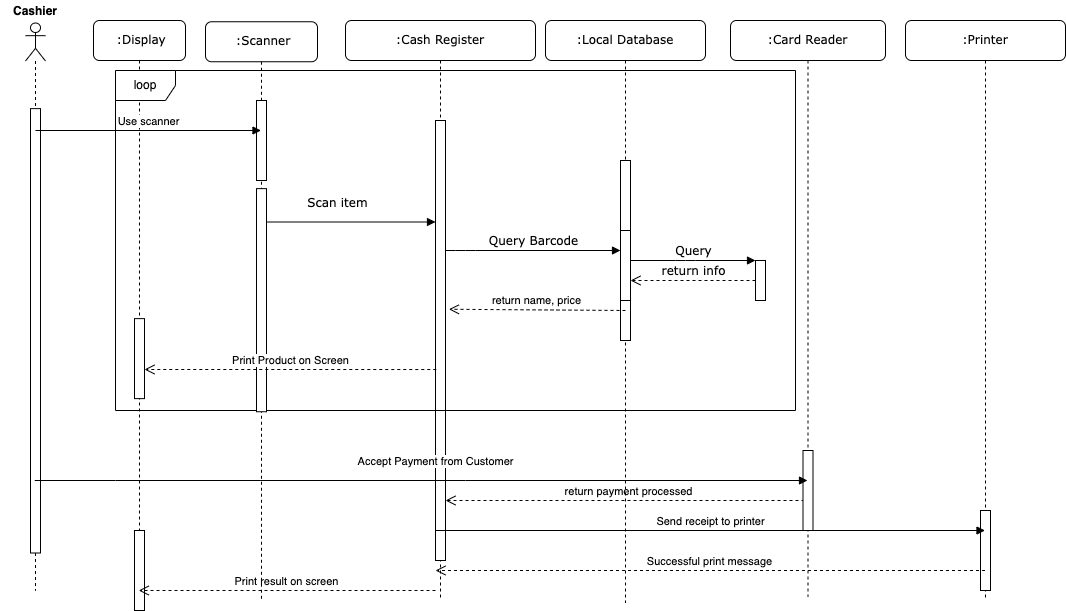

The diagram above was exported from draw.io. Its source (the exported page's mxGraphModel, read from the mxfile embedded in the PNG):
<mxGraphModel dx="1194" dy="651" grid="1" gridSize="10" guides="1" tooltips="1" connect="1" arrows="1" fold="1" page="1" pageScale="1" pageWidth="1100" pageHeight="850" background="none" math="0" shadow="0">
  <root>
    <mxCell id="0" />
    <mxCell id="1" parent="0" />
    <mxCell id="7baba1c4bc27f4b0-4" value="&amp;nbsp;:Display" style="shape=umlLifeline;perimeter=lifelinePerimeter;whiteSpace=wrap;html=1;container=1;collapsible=0;recursiveResize=0;outlineConnect=0;rounded=1;shadow=0;comic=0;labelBackgroundColor=none;strokeWidth=1;fontFamily=Verdana;fontSize=12;align=center;" parent="1" vertex="1">
      <mxGeometry x="98" y="80" width="92" height="590" as="geometry" />
    </mxCell>
    <mxCell id="5s-TtqTLATDWnOSc6hxD-7" value="" style="html=1;points=[];perimeter=orthogonalPerimeter;" vertex="1" parent="7baba1c4bc27f4b0-4">
      <mxGeometry x="41" y="298.12" width="10" height="80" as="geometry" />
    </mxCell>
    <mxCell id="5s-TtqTLATDWnOSc6hxD-23" value="" style="html=1;points=[];perimeter=orthogonalPerimeter;" vertex="1" parent="7baba1c4bc27f4b0-4">
      <mxGeometry x="41" y="510" width="10" height="80" as="geometry" />
    </mxCell>
    <mxCell id="7baba1c4bc27f4b0-5" value=":Card Reader" style="shape=umlLifeline;perimeter=lifelinePerimeter;whiteSpace=wrap;html=1;container=1;collapsible=0;recursiveResize=0;outlineConnect=0;rounded=1;shadow=0;comic=0;labelBackgroundColor=none;strokeWidth=1;fontFamily=Verdana;fontSize=12;align=center;size=40;" parent="1" vertex="1">
      <mxGeometry x="735" y="80" width="155" height="576.25" as="geometry" />
    </mxCell>
    <mxCell id="7baba1c4bc27f4b0-19" value="" style="html=1;points=[];perimeter=orthogonalPerimeter;rounded=0;shadow=0;comic=0;labelBackgroundColor=none;strokeWidth=1;fontFamily=Verdana;fontSize=12;align=center;" parent="7baba1c4bc27f4b0-5" vertex="1">
      <mxGeometry x="25" y="240" width="10" height="40" as="geometry" />
    </mxCell>
    <mxCell id="5s-TtqTLATDWnOSc6hxD-20" value="return payment processed" style="html=1;verticalAlign=bottom;endArrow=open;dashed=1;endSize=8;rounded=0;" edge="1" parent="7baba1c4bc27f4b0-5" target="7baba1c4bc27f4b0-9">
      <mxGeometry relative="1" as="geometry">
        <mxPoint x="80" y="480" as="sourcePoint" />
        <mxPoint y="480" as="targetPoint" />
      </mxGeometry>
    </mxCell>
    <mxCell id="5s-TtqTLATDWnOSc6hxD-21" value="" style="html=1;points=[];perimeter=orthogonalPerimeter;" vertex="1" parent="7baba1c4bc27f4b0-5">
      <mxGeometry x="72.5" y="430" width="10" height="80" as="geometry" />
    </mxCell>
    <mxCell id="7baba1c4bc27f4b0-6" value=":Local Database" style="shape=umlLifeline;perimeter=lifelinePerimeter;whiteSpace=wrap;html=1;container=1;collapsible=0;recursiveResize=0;outlineConnect=0;rounded=1;shadow=0;comic=0;labelBackgroundColor=none;strokeWidth=1;fontFamily=Verdana;fontSize=12;align=center;" parent="1" vertex="1">
      <mxGeometry x="550" y="80" width="160" height="582.5" as="geometry" />
    </mxCell>
    <mxCell id="7baba1c4bc27f4b0-16" value="" style="html=1;points=[];perimeter=orthogonalPerimeter;rounded=0;shadow=0;comic=0;labelBackgroundColor=none;strokeWidth=1;fontFamily=Verdana;fontSize=12;align=center;" parent="7baba1c4bc27f4b0-6" vertex="1">
      <mxGeometry x="75" y="140" width="10" height="180" as="geometry" />
    </mxCell>
    <mxCell id="5s-TtqTLATDWnOSc6hxD-8" value="return name, price" style="html=1;verticalAlign=bottom;endArrow=open;dashed=1;endSize=8;rounded=0;entryX=1.342;entryY=0.429;entryDx=0;entryDy=0;entryPerimeter=0;" edge="1" parent="7baba1c4bc27f4b0-6" target="7baba1c4bc27f4b0-9">
      <mxGeometry relative="1" as="geometry">
        <mxPoint x="80" y="290" as="sourcePoint" />
        <mxPoint y="290" as="targetPoint" />
      </mxGeometry>
    </mxCell>
    <mxCell id="7baba1c4bc27f4b0-34" value="" style="html=1;points=[];perimeter=orthogonalPerimeter;rounded=0;shadow=0;comic=0;labelBackgroundColor=none;strokeWidth=1;fontFamily=Verdana;fontSize=12;align=center;" parent="7baba1c4bc27f4b0-6" vertex="1">
      <mxGeometry x="75" y="210" width="10" height="70" as="geometry" />
    </mxCell>
    <mxCell id="7baba1c4bc27f4b0-7" value=":Printer" style="shape=umlLifeline;perimeter=lifelinePerimeter;whiteSpace=wrap;html=1;container=1;collapsible=0;recursiveResize=0;outlineConnect=0;rounded=1;shadow=0;comic=0;labelBackgroundColor=none;strokeWidth=1;fontFamily=Verdana;fontSize=12;align=center;" parent="1" vertex="1">
      <mxGeometry x="910" y="80" width="160" height="580" as="geometry" />
    </mxCell>
    <mxCell id="5s-TtqTLATDWnOSc6hxD-22" value="" style="html=1;points=[];perimeter=orthogonalPerimeter;" vertex="1" parent="7baba1c4bc27f4b0-7">
      <mxGeometry x="75" y="490" width="10" height="80" as="geometry" />
    </mxCell>
    <mxCell id="7baba1c4bc27f4b0-8" value=":Cash Register" style="shape=umlLifeline;perimeter=lifelinePerimeter;whiteSpace=wrap;html=1;container=1;collapsible=0;recursiveResize=0;outlineConnect=0;rounded=1;shadow=0;comic=0;labelBackgroundColor=none;strokeWidth=1;fontFamily=Verdana;fontSize=12;align=center;" parent="1" vertex="1">
      <mxGeometry x="350" y="80" width="190" height="580" as="geometry" />
    </mxCell>
    <mxCell id="7baba1c4bc27f4b0-9" value="" style="html=1;points=[];perimeter=orthogonalPerimeter;rounded=0;shadow=0;comic=0;labelBackgroundColor=none;strokeWidth=1;fontFamily=Verdana;fontSize=12;align=center;" parent="7baba1c4bc27f4b0-8" vertex="1">
      <mxGeometry x="90" y="100" width="10" height="440" as="geometry" />
    </mxCell>
    <mxCell id="5s-TtqTLATDWnOSc6hxD-10" value="loop" style="shape=umlFrame;whiteSpace=wrap;html=1;" vertex="1" parent="7baba1c4bc27f4b0-8">
      <mxGeometry x="-230" y="50" width="680" height="340" as="geometry" />
    </mxCell>
    <mxCell id="5s-TtqTLATDWnOSc6hxD-15" value="Print result on screen" style="html=1;verticalAlign=bottom;endArrow=open;dashed=1;endSize=8;rounded=0;" edge="1" parent="7baba1c4bc27f4b0-8" target="7baba1c4bc27f4b0-4">
      <mxGeometry relative="1" as="geometry">
        <mxPoint x="90" y="570" as="sourcePoint" />
        <mxPoint x="10" y="570" as="targetPoint" />
      </mxGeometry>
    </mxCell>
    <mxCell id="5s-TtqTLATDWnOSc6hxD-19" value="Send receipt to printer" style="html=1;verticalAlign=bottom;endArrow=block;rounded=0;" edge="1" parent="7baba1c4bc27f4b0-8" target="7baba1c4bc27f4b0-7">
      <mxGeometry width="80" relative="1" as="geometry">
        <mxPoint x="90" y="510" as="sourcePoint" />
        <mxPoint x="170" y="510" as="targetPoint" />
      </mxGeometry>
    </mxCell>
    <mxCell id="7baba1c4bc27f4b0-17" value="Query Barcode" style="html=1;verticalAlign=bottom;endArrow=block;labelBackgroundColor=none;fontFamily=Verdana;fontSize=12;edgeStyle=elbowEdgeStyle;elbow=vertical;" parent="1" target="7baba1c4bc27f4b0-16" edge="1" source="7baba1c4bc27f4b0-9">
      <mxGeometry relative="1" as="geometry">
        <mxPoint x="455" y="220" as="sourcePoint" />
        <Array as="points">
          <mxPoint x="470" y="310" />
          <mxPoint x="460" y="220" />
        </Array>
      </mxGeometry>
    </mxCell>
    <mxCell id="7baba1c4bc27f4b0-20" value="Query" style="html=1;verticalAlign=bottom;endArrow=block;entryX=0;entryY=0;labelBackgroundColor=none;fontFamily=Verdana;fontSize=12;edgeStyle=elbowEdgeStyle;elbow=vertical;" parent="1" source="7baba1c4bc27f4b0-16" target="7baba1c4bc27f4b0-19" edge="1">
      <mxGeometry relative="1" as="geometry">
        <mxPoint x="650" y="230" as="sourcePoint" />
        <Array as="points">
          <mxPoint x="690" y="320" />
        </Array>
      </mxGeometry>
    </mxCell>
    <mxCell id="7baba1c4bc27f4b0-21" value="return info" style="html=1;verticalAlign=bottom;endArrow=open;dashed=1;endSize=8;labelBackgroundColor=none;fontFamily=Verdana;fontSize=12;edgeStyle=elbowEdgeStyle;elbow=vertical;" parent="1" source="7baba1c4bc27f4b0-19" target="7baba1c4bc27f4b0-16" edge="1">
      <mxGeometry relative="1" as="geometry">
        <mxPoint x="650" y="306" as="targetPoint" />
        <Array as="points">
          <mxPoint x="680" y="340" />
          <mxPoint x="640" y="270" />
          <mxPoint x="670" y="260" />
          <mxPoint x="700" y="260" />
        </Array>
      </mxGeometry>
    </mxCell>
    <mxCell id="_Jc-UqadHUc6WzCXEEBt-3" value="" style="shape=umlLifeline;participant=umlActor;perimeter=lifelinePerimeter;whiteSpace=wrap;html=1;container=1;collapsible=0;recursiveResize=0;verticalAlign=top;spacingTop=36;outlineConnect=0;size=38;" parent="1" vertex="1">
      <mxGeometry x="30" y="82.5" width="20" height="567.5" as="geometry" />
    </mxCell>
    <mxCell id="5s-TtqTLATDWnOSc6hxD-25" value="" style="html=1;points=[];perimeter=orthogonalPerimeter;" vertex="1" parent="_Jc-UqadHUc6WzCXEEBt-3">
      <mxGeometry x="5" y="85.62" width="10" height="444.38" as="geometry" />
    </mxCell>
    <mxCell id="5s-TtqTLATDWnOSc6hxD-5" value="&amp;nbsp;:Scanner" style="shape=umlLifeline;perimeter=lifelinePerimeter;whiteSpace=wrap;html=1;container=1;collapsible=0;recursiveResize=0;outlineConnect=0;rounded=1;shadow=0;comic=0;labelBackgroundColor=none;strokeWidth=1;fontFamily=Verdana;fontSize=12;align=center;" vertex="1" parent="1">
      <mxGeometry x="210" y="81.25" width="112" height="580" as="geometry" />
    </mxCell>
    <mxCell id="5s-TtqTLATDWnOSc6hxD-6" value="Scan item" style="html=1;verticalAlign=bottom;endArrow=block;labelBackgroundColor=none;fontFamily=Verdana;fontSize=12;edgeStyle=elbowEdgeStyle;elbow=vertical;" edge="1" parent="5s-TtqTLATDWnOSc6hxD-5" target="7baba1c4bc27f4b0-9">
      <mxGeometry x="-0.093" y="10" relative="1" as="geometry">
        <mxPoint x="51" y="200.25" as="sourcePoint" />
        <mxPoint x="161" y="200.00000000000023" as="targetPoint" />
        <mxPoint as="offset" />
      </mxGeometry>
    </mxCell>
    <mxCell id="5s-TtqTLATDWnOSc6hxD-3" value="" style="html=1;points=[];perimeter=orthogonalPerimeter;" vertex="1" parent="5s-TtqTLATDWnOSc6hxD-5">
      <mxGeometry x="51" y="166.87" width="10" height="223.13" as="geometry" />
    </mxCell>
    <mxCell id="5s-TtqTLATDWnOSc6hxD-24" value="" style="html=1;points=[];perimeter=orthogonalPerimeter;" vertex="1" parent="5s-TtqTLATDWnOSc6hxD-5">
      <mxGeometry x="51" y="78.75" width="10" height="80" as="geometry" />
    </mxCell>
    <mxCell id="5s-TtqTLATDWnOSc6hxD-4" value="Print Product on Screen" style="html=1;verticalAlign=bottom;endArrow=open;dashed=1;endSize=8;rounded=0;exitX=0.079;exitY=0.566;exitDx=0;exitDy=0;exitPerimeter=0;" edge="1" parent="1" source="7baba1c4bc27f4b0-9" target="5s-TtqTLATDWnOSc6hxD-7">
      <mxGeometry relative="1" as="geometry">
        <mxPoint x="430" y="334.47" as="sourcePoint" />
        <mxPoint x="350" y="334.47" as="targetPoint" />
        <Array as="points">
          <mxPoint x="310" y="429" />
        </Array>
      </mxGeometry>
    </mxCell>
    <mxCell id="_Jc-UqadHUc6WzCXEEBt-4" value="Cashier" style="text;align=center;fontStyle=1;verticalAlign=middle;spacingLeft=3;spacingRight=3;strokeColor=none;rotatable=0;points=[[0,0.5],[1,0.5]];portConstraint=eastwest;" vertex="1" parent="1">
      <mxGeometry x="5" y="60" width="70" height="20" as="geometry" />
    </mxCell>
    <mxCell id="5s-TtqTLATDWnOSc6hxD-9" value="Use scanner" style="html=1;verticalAlign=bottom;endArrow=block;rounded=0;" edge="1" parent="1" target="5s-TtqTLATDWnOSc6hxD-5">
      <mxGeometry width="80" relative="1" as="geometry">
        <mxPoint x="40" y="190" as="sourcePoint" />
        <mxPoint x="120" y="190" as="targetPoint" />
      </mxGeometry>
    </mxCell>
    <mxCell id="5s-TtqTLATDWnOSc6hxD-11" value="Accept Payment from Customer" style="html=1;verticalAlign=bottom;endArrow=block;rounded=0;" edge="1" parent="1" source="_Jc-UqadHUc6WzCXEEBt-3" target="7baba1c4bc27f4b0-5">
      <mxGeometry x="0.037" y="10" width="80" relative="1" as="geometry">
        <mxPoint x="40" y="600" as="sourcePoint" />
        <mxPoint x="120" y="600" as="targetPoint" />
        <Array as="points">
          <mxPoint x="120" y="540" />
          <mxPoint x="470" y="540" />
        </Array>
        <mxPoint as="offset" />
      </mxGeometry>
    </mxCell>
    <mxCell id="5s-TtqTLATDWnOSc6hxD-14" value="Successful print message" style="html=1;verticalAlign=bottom;endArrow=open;dashed=1;endSize=8;rounded=0;" edge="1" parent="1" source="7baba1c4bc27f4b0-7">
      <mxGeometry relative="1" as="geometry">
        <mxPoint x="990" y="620" as="sourcePoint" />
        <mxPoint x="440" y="630" as="targetPoint" />
        <Array as="points">
          <mxPoint x="920" y="630" />
        </Array>
      </mxGeometry>
    </mxCell>
  </root>
</mxGraphModel>